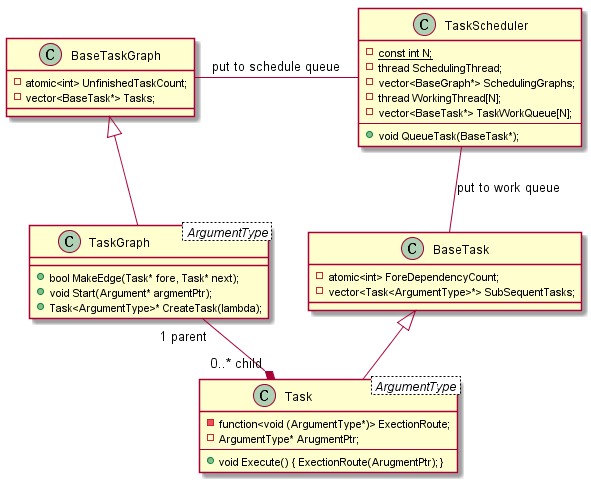

The diagram above was rendered by PlantUML. Its source (embedded in the PNG):
@startuml

class BaseTaskGraph
{
    - atomic<int> UnfinishedTaskCount;
    - vector<BaseTask*> Tasks;
}
class TaskGraph < ArgumentType >
{
    + bool MakeEdge(Task* fore, Task* next);
    + void Start(Argument* argmentPtr);
    + Task<ArgumentType>* CreateTask(lambda);
}

class BaseTask
{
    - atomic<int> ForeDependencyCount;
    - vector<Task<ArgumentType>*> SubSequentTasks;
}

class Task< ArgumentType >
{
    - function<void (ArgumentType*)> ExectionRoute;
    - ArgumentType* ArugmentPtr;
    ---
    + void Execute() { ExectionRoute(ArugmentPtr);}
}

class TaskScheduler
{
    - {static} const int N;
    - thread SchedulingThread;
    - vector<BaseGraph*> SchedulingGraphs;
    - thread WorkingThread[N];
    - vector<BaseTask*> TaskWorkQueue[N];    
    ---
    + void QueueTask(BaseTask*);
}

BaseTask <|-down- Task
BaseTaskGraph <|-down- TaskGraph

TaskGraph "1 parent" --* "0..* child" Task  

BaseTask -up- TaskScheduler : "put to work queue"
BaseTaskGraph -right- TaskScheduler : "put to schedule queue"

@enduml